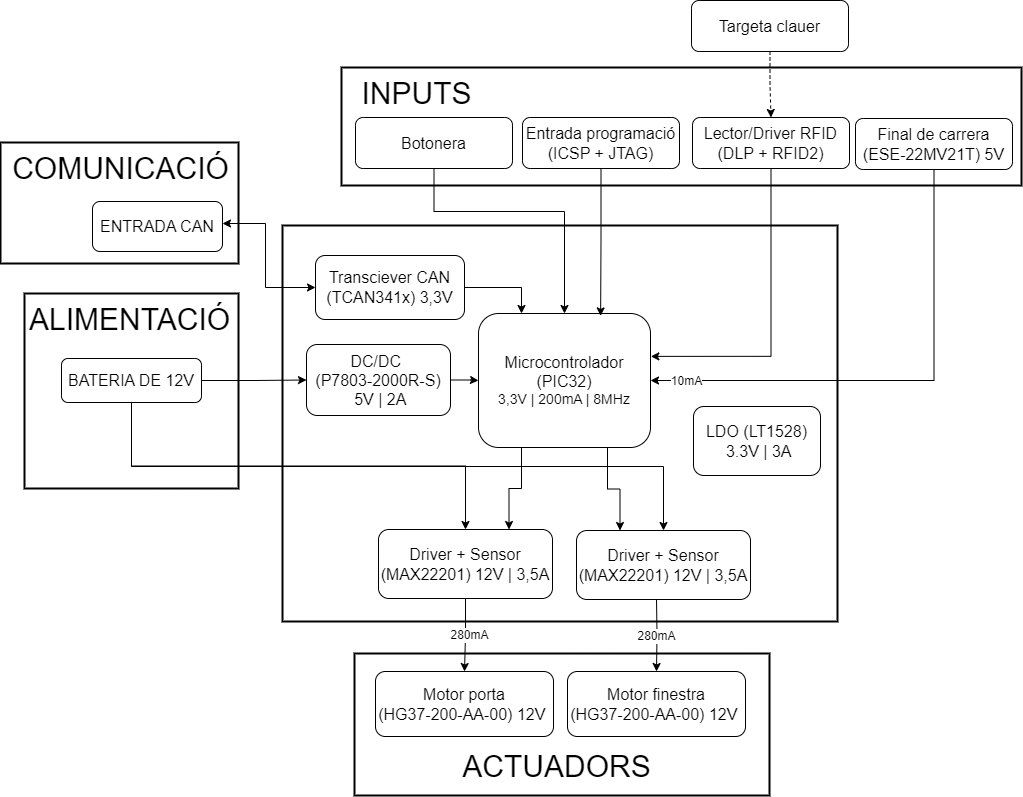

The diagram above was exported from draw.io. Its source (the exported page's mxGraphModel, read from the mxfile embedded in the PNG):
<mxGraphModel dx="2150" dy="1270" grid="0" gridSize="10" guides="0" tooltips="1" connect="1" arrows="1" fold="1" page="0" pageScale="1" pageWidth="827" pageHeight="1169" math="0" shadow="0">
  <root>
    <mxCell id="0" />
    <mxCell id="1" parent="0" />
    <mxCell id="kLv_MoMki2X8TJhcWyri-1" value="" style="rounded=0;whiteSpace=wrap;html=1;strokeWidth=2;" vertex="1" parent="1">
      <mxGeometry x="231" y="534" width="415" height="142" as="geometry" />
    </mxCell>
    <mxCell id="kLv_MoMki2X8TJhcWyri-2" value="" style="rounded=0;whiteSpace=wrap;html=1;strokeWidth=2;" vertex="1" parent="1">
      <mxGeometry x="-99" y="174" width="214" height="195" as="geometry" />
    </mxCell>
    <mxCell id="kLv_MoMki2X8TJhcWyri-3" value="" style="rounded=0;whiteSpace=wrap;html=1;strokeWidth=2;" vertex="1" parent="1">
      <mxGeometry x="-123" y="23" width="238" height="121" as="geometry" />
    </mxCell>
    <mxCell id="kLv_MoMki2X8TJhcWyri-4" value="" style="rounded=0;whiteSpace=wrap;html=1;strokeWidth=2;" vertex="1" parent="1">
      <mxGeometry x="218" y="-52" width="680" height="118" as="geometry" />
    </mxCell>
    <mxCell id="kLv_MoMki2X8TJhcWyri-5" value="" style="rounded=0;whiteSpace=wrap;html=1;strokeWidth=2;" vertex="1" parent="1">
      <mxGeometry x="159" y="106" width="555" height="396" as="geometry" />
    </mxCell>
    <mxCell id="kLv_MoMki2X8TJhcWyri-6" style="edgeStyle=orthogonalEdgeStyle;rounded=0;orthogonalLoop=1;jettySize=auto;html=1;exitX=1;exitY=0.5;exitDx=0;exitDy=0;" edge="1" parent="1" source="kLv_MoMki2X8TJhcWyri-8" target="kLv_MoMki2X8TJhcWyri-11">
      <mxGeometry relative="1" as="geometry" />
    </mxCell>
    <mxCell id="kLv_MoMki2X8TJhcWyri-7" value="&lt;font style=&quot;font-size: 12px;&quot;&gt;200mA&lt;/font&gt;" style="edgeLabel;html=1;align=center;verticalAlign=middle;resizable=0;points=[];" connectable="0" vertex="1" parent="kLv_MoMki2X8TJhcWyri-6">
      <mxGeometry x="0.3538" relative="1" as="geometry">
        <mxPoint x="56" y="-1" as="offset" />
      </mxGeometry>
    </mxCell>
    <mxCell id="kLv_MoMki2X8TJhcWyri-8" value="&lt;div&gt;&lt;font style=&quot;font-size: 16px;&quot;&gt;&lt;span style=&quot;background-color: transparent; font-size: 12pt;&quot;&gt;DC/DC&amp;nbsp;&lt;/span&gt;&lt;/font&gt;&lt;/div&gt;&lt;div&gt;&lt;font style=&quot;font-size: 16px;&quot;&gt;&lt;span style=&quot;background-color: transparent; font-size: 12pt;&quot;&gt;(&lt;/span&gt;&lt;/font&gt;&lt;span style=&quot;background-color: initial; font-size: 16px;&quot;&gt;P7803-2000R-S&lt;/span&gt;&lt;span style=&quot;background-color: transparent; font-size: 12pt;&quot;&gt;)&lt;/span&gt;&lt;/div&gt;&lt;div&gt;&lt;font style=&quot;font-size: 16px;&quot;&gt;&lt;span style=&quot;background-color: transparent; font-family: Arial, sans-serif; font-size: 12pt; white-space-collapse: preserve;&quot;&gt; 5&lt;/span&gt;V | 2A&lt;/font&gt;&lt;/div&gt;" style="rounded=1;whiteSpace=wrap;html=1;fontSize=12;glass=0;strokeWidth=1;shadow=0;" vertex="1" parent="1">
      <mxGeometry x="183" y="225" width="144" height="71" as="geometry" />
    </mxCell>
    <mxCell id="kLv_MoMki2X8TJhcWyri-9" style="edgeStyle=orthogonalEdgeStyle;rounded=0;orthogonalLoop=1;jettySize=auto;html=1;exitX=0.25;exitY=1;exitDx=0;exitDy=0;entryX=0.75;entryY=0;entryDx=0;entryDy=0;" edge="1" parent="1" source="kLv_MoMki2X8TJhcWyri-11" target="kLv_MoMki2X8TJhcWyri-13">
      <mxGeometry relative="1" as="geometry" />
    </mxCell>
    <mxCell id="kLv_MoMki2X8TJhcWyri-10" style="edgeStyle=orthogonalEdgeStyle;rounded=0;orthogonalLoop=1;jettySize=auto;html=1;exitX=0.75;exitY=1;exitDx=0;exitDy=0;entryX=0.25;entryY=0;entryDx=0;entryDy=0;" edge="1" parent="1" source="kLv_MoMki2X8TJhcWyri-11" target="kLv_MoMki2X8TJhcWyri-38">
      <mxGeometry relative="1" as="geometry" />
    </mxCell>
    <mxCell id="kLv_MoMki2X8TJhcWyri-11" value="&lt;div&gt;&lt;font style=&quot;font-size: 16px;&quot;&gt;Microcontrolador (PIC32)&lt;/font&gt;&lt;/div&gt;&lt;div style=&quot;font-size: 14px;&quot;&gt;&lt;font style=&quot;font-size: 14px;&quot;&gt;3,3V | 200mA | 8MHz&lt;font style=&quot;font-size: 14px;&quot;&gt;&lt;br&gt;&lt;/font&gt;&lt;/font&gt;&lt;/div&gt;" style="rounded=1;whiteSpace=wrap;html=1;fontSize=12;glass=0;strokeWidth=1;shadow=0;" vertex="1" parent="1">
      <mxGeometry x="355" y="194" width="172" height="134" as="geometry" />
    </mxCell>
    <mxCell id="kLv_MoMki2X8TJhcWyri-12" style="edgeStyle=orthogonalEdgeStyle;rounded=0;orthogonalLoop=1;jettySize=auto;html=1;exitX=0.5;exitY=1;exitDx=0;exitDy=0;" edge="1" parent="1" source="kLv_MoMki2X8TJhcWyri-13" target="kLv_MoMki2X8TJhcWyri-40">
      <mxGeometry relative="1" as="geometry" />
    </mxCell>
    <mxCell id="kLv_MoMki2X8TJhcWyri-13" value="&lt;font style=&quot;font-size: 16px;&quot;&gt;Driver + Sensor&lt;/font&gt;&lt;div&gt;&lt;font style=&quot;font-size: 16px;&quot;&gt;(&lt;span id=&quot;docs-internal-guid-59b19369-7fff-1bd9-5bc9-37068acd6d61&quot;&gt;&lt;span style=&quot;font-size: 12pt; font-family: Arial, sans-serif; background-color: transparent; font-variant-numeric: normal; font-variant-east-asian: normal; font-variant-alternates: normal; font-variant-position: normal; vertical-align: baseline; white-space-collapse: preserve;&quot;&gt;MAX22201) &lt;/span&gt;&lt;/span&gt;12V | 3,5A&lt;/font&gt;&lt;/div&gt;" style="rounded=1;whiteSpace=wrap;html=1;fontSize=12;glass=0;strokeWidth=1;shadow=0;" vertex="1" parent="1">
      <mxGeometry x="255" y="410" width="174" height="69" as="geometry" />
    </mxCell>
    <mxCell id="kLv_MoMki2X8TJhcWyri-14" style="edgeStyle=orthogonalEdgeStyle;rounded=0;orthogonalLoop=1;jettySize=auto;html=1;entryX=0;entryY=0.5;entryDx=0;entryDy=0;" edge="1" parent="1" source="kLv_MoMki2X8TJhcWyri-17" target="kLv_MoMki2X8TJhcWyri-8">
      <mxGeometry relative="1" as="geometry" />
    </mxCell>
    <mxCell id="kLv_MoMki2X8TJhcWyri-15" style="edgeStyle=orthogonalEdgeStyle;rounded=0;orthogonalLoop=1;jettySize=auto;html=1;exitX=0.5;exitY=1;exitDx=0;exitDy=0;entryX=0.5;entryY=0;entryDx=0;entryDy=0;" edge="1" parent="1" source="kLv_MoMki2X8TJhcWyri-17" target="kLv_MoMki2X8TJhcWyri-13">
      <mxGeometry relative="1" as="geometry" />
    </mxCell>
    <mxCell id="kLv_MoMki2X8TJhcWyri-16" style="edgeStyle=orthogonalEdgeStyle;rounded=0;orthogonalLoop=1;jettySize=auto;html=1;exitX=0.5;exitY=1;exitDx=0;exitDy=0;entryX=0.5;entryY=0;entryDx=0;entryDy=0;" edge="1" parent="1" source="kLv_MoMki2X8TJhcWyri-17" target="kLv_MoMki2X8TJhcWyri-38">
      <mxGeometry relative="1" as="geometry" />
    </mxCell>
    <mxCell id="kLv_MoMki2X8TJhcWyri-17" value="&lt;font style=&quot;font-size: 16px;&quot;&gt;BATERIA DE 12V&lt;br&gt;&lt;/font&gt;" style="rounded=1;whiteSpace=wrap;html=1;fontSize=12;glass=0;strokeWidth=1;shadow=0;" vertex="1" parent="1">
      <mxGeometry x="-62" y="239" width="140" height="44" as="geometry" />
    </mxCell>
    <mxCell id="kLv_MoMki2X8TJhcWyri-18" style="edgeStyle=orthogonalEdgeStyle;rounded=0;orthogonalLoop=1;jettySize=auto;html=1;exitX=0.5;exitY=1;exitDx=0;exitDy=0;entryX=1;entryY=0.5;entryDx=0;entryDy=0;" edge="1" parent="1" source="kLv_MoMki2X8TJhcWyri-20" target="kLv_MoMki2X8TJhcWyri-11">
      <mxGeometry relative="1" as="geometry" />
    </mxCell>
    <mxCell id="kLv_MoMki2X8TJhcWyri-19" value="&lt;font style=&quot;font-size: 12px;&quot;&gt;10mA&lt;/font&gt;" style="edgeLabel;html=1;align=center;verticalAlign=middle;resizable=0;points=[];" connectable="0" vertex="1" parent="kLv_MoMki2X8TJhcWyri-18">
      <mxGeometry x="0.4296" relative="1" as="geometry">
        <mxPoint x="-106" as="offset" />
      </mxGeometry>
    </mxCell>
    <mxCell id="kLv_MoMki2X8TJhcWyri-20" value="&lt;font style=&quot;font-size: 16px;&quot;&gt;Final de carrera&lt;/font&gt;&lt;div&gt;&lt;font style=&quot;font-size: 16px;&quot;&gt;(ESE-22MV21T) 5V&lt;/font&gt;&lt;/div&gt;" style="rounded=1;whiteSpace=wrap;html=1;fontSize=12;glass=0;strokeWidth=1;shadow=0;" vertex="1" parent="1">
      <mxGeometry x="732" y="-1" width="157" height="51" as="geometry" />
    </mxCell>
    <mxCell id="kLv_MoMki2X8TJhcWyri-21" value="&lt;font style=&quot;font-size: 16px;&quot;&gt;Motor finestra&lt;/font&gt;&lt;div&gt;&lt;span style=&quot;font-size: 16px;&quot;&gt;(HG37-200-AA-00) 12V&amp;nbsp;&lt;/span&gt;&lt;/div&gt;" style="rounded=1;whiteSpace=wrap;html=1;fontSize=12;glass=0;strokeWidth=1;shadow=0;" vertex="1" parent="1">
      <mxGeometry x="444" y="552" width="178" height="65" as="geometry" />
    </mxCell>
    <mxCell id="kLv_MoMki2X8TJhcWyri-22" style="edgeStyle=orthogonalEdgeStyle;rounded=0;orthogonalLoop=1;jettySize=auto;html=1;entryX=0.25;entryY=0;entryDx=0;entryDy=0;" edge="1" parent="1" source="kLv_MoMki2X8TJhcWyri-24" target="kLv_MoMki2X8TJhcWyri-11">
      <mxGeometry relative="1" as="geometry" />
    </mxCell>
    <mxCell id="kLv_MoMki2X8TJhcWyri-23" value="&lt;font style=&quot;font-size: 30px;&quot;&gt;INPUTS&lt;/font&gt;" style="edgeLabel;html=1;align=center;verticalAlign=middle;resizable=0;points=[];" connectable="0" vertex="1" parent="kLv_MoMki2X8TJhcWyri-22">
      <mxGeometry x="0.1078" y="-3" relative="1" as="geometry">
        <mxPoint x="-96" y="-198" as="offset" />
      </mxGeometry>
    </mxCell>
    <mxCell id="kLv_MoMki2X8TJhcWyri-24" value="&lt;font style=&quot;font-size: 16px;&quot;&gt;Transciever CAN (&lt;span id=&quot;docs-internal-guid-9ef7ac20-7fff-d547-c351-844e907cfaec&quot;&gt;&lt;span style=&quot;font-size: 12pt; font-family: Arial, sans-serif; background-color: transparent; font-variant-numeric: normal; font-variant-east-asian: normal; font-variant-alternates: normal; font-variant-position: normal; vertical-align: baseline; white-space-collapse: preserve;&quot;&gt;TCAN341x&lt;/span&gt;&lt;/span&gt;) 3,3V&lt;/font&gt;" style="rounded=1;whiteSpace=wrap;html=1;fontSize=12;glass=0;strokeWidth=1;shadow=0;" vertex="1" parent="1">
      <mxGeometry x="192" y="136" width="149" height="64" as="geometry" />
    </mxCell>
    <mxCell id="kLv_MoMki2X8TJhcWyri-25" style="edgeStyle=orthogonalEdgeStyle;rounded=0;orthogonalLoop=1;jettySize=auto;html=1;entryX=0;entryY=0.5;entryDx=0;entryDy=0;startArrow=classic;startFill=1;" edge="1" parent="1" source="kLv_MoMki2X8TJhcWyri-26" target="kLv_MoMki2X8TJhcWyri-24">
      <mxGeometry relative="1" as="geometry">
        <Array as="points">
          <mxPoint x="142" y="104" />
          <mxPoint x="142" y="168" />
        </Array>
      </mxGeometry>
    </mxCell>
    <mxCell id="kLv_MoMki2X8TJhcWyri-26" value="&lt;font style=&quot;font-size: 16px;&quot;&gt;ENTRADA CAN&lt;/font&gt;" style="rounded=1;whiteSpace=wrap;html=1;fontSize=12;glass=0;strokeWidth=1;shadow=0;" vertex="1" parent="1">
      <mxGeometry x="-31" y="82" width="130" height="50" as="geometry" />
    </mxCell>
    <mxCell id="kLv_MoMki2X8TJhcWyri-27" style="edgeStyle=orthogonalEdgeStyle;rounded=0;orthogonalLoop=1;jettySize=auto;html=1;exitX=0.5;exitY=1;exitDx=0;exitDy=0;" edge="1" parent="1" target="kLv_MoMki2X8TJhcWyri-21">
      <mxGeometry relative="1" as="geometry">
        <mxPoint x="533" y="478" as="sourcePoint" />
      </mxGeometry>
    </mxCell>
    <mxCell id="kLv_MoMki2X8TJhcWyri-28" value="&lt;font style=&quot;font-size: 12px;&quot;&gt;280mA&lt;/font&gt;" style="edgeLabel;html=1;align=center;verticalAlign=middle;resizable=0;points=[];" connectable="0" vertex="1" parent="1">
      <mxGeometry x="551.9968503693425" y="480.001003423763" as="geometry">
        <mxPoint x="-20" y="36" as="offset" />
      </mxGeometry>
    </mxCell>
    <mxCell id="kLv_MoMki2X8TJhcWyri-29" value="&lt;span style=&quot;font-size: 30px;&quot;&gt;ALIMENTACIÓ&lt;/span&gt;" style="edgeLabel;html=1;align=center;verticalAlign=middle;resizable=0;points=[];" connectable="0" vertex="1" parent="1">
      <mxGeometry x="-15.999230769230948" y="200.99846153846147" as="geometry">
        <mxPoint x="21" y="-2" as="offset" />
      </mxGeometry>
    </mxCell>
    <mxCell id="kLv_MoMki2X8TJhcWyri-30" value="&lt;span style=&quot;font-size: 30px;&quot;&gt;ACTUADORS&lt;/span&gt;" style="edgeLabel;html=1;align=center;verticalAlign=middle;resizable=0;points=[];" connectable="0" vertex="1" parent="1">
      <mxGeometry x="432.0000334001253" y="646.0033333333333" as="geometry" />
    </mxCell>
    <mxCell id="kLv_MoMki2X8TJhcWyri-31" style="edgeStyle=orthogonalEdgeStyle;rounded=0;orthogonalLoop=1;jettySize=auto;html=1;exitX=0.5;exitY=1;exitDx=0;exitDy=0;entryX=0.5;entryY=0;entryDx=0;entryDy=0;" edge="1" parent="1" source="kLv_MoMki2X8TJhcWyri-32" target="kLv_MoMki2X8TJhcWyri-11">
      <mxGeometry relative="1" as="geometry">
        <Array as="points">
          <mxPoint x="311" y="92" />
          <mxPoint x="441" y="92" />
        </Array>
      </mxGeometry>
    </mxCell>
    <mxCell id="kLv_MoMki2X8TJhcWyri-32" value="&lt;span style=&quot;font-size: 16px;&quot;&gt;Botonera&lt;/span&gt;" style="rounded=1;whiteSpace=wrap;html=1;fontSize=12;glass=0;strokeWidth=1;shadow=0;" vertex="1" parent="1">
      <mxGeometry x="232" y="-2" width="157" height="51" as="geometry" />
    </mxCell>
    <mxCell id="kLv_MoMki2X8TJhcWyri-33" value="&lt;span style=&quot;font-size: 16px;&quot;&gt;Entrada programació&lt;/span&gt;&lt;div&gt;&lt;span style=&quot;font-size: 16px;&quot;&gt;(ICSP + JTAG)&lt;/span&gt;&lt;/div&gt;" style="rounded=1;whiteSpace=wrap;html=1;fontSize=12;glass=0;strokeWidth=1;shadow=0;" vertex="1" parent="1">
      <mxGeometry x="399" y="-2" width="157" height="51" as="geometry" />
    </mxCell>
    <mxCell id="kLv_MoMki2X8TJhcWyri-34" style="edgeStyle=orthogonalEdgeStyle;rounded=0;orthogonalLoop=1;jettySize=auto;html=1;exitX=0.5;exitY=1;exitDx=0;exitDy=0;dashed=1;" edge="1" parent="1" source="kLv_MoMki2X8TJhcWyri-35" target="kLv_MoMki2X8TJhcWyri-39">
      <mxGeometry relative="1" as="geometry" />
    </mxCell>
    <mxCell id="kLv_MoMki2X8TJhcWyri-35" value="&lt;span style=&quot;font-size: 16px;&quot;&gt;Targeta clauer&lt;/span&gt;" style="rounded=1;whiteSpace=wrap;html=1;fontSize=12;glass=0;strokeWidth=1;shadow=0;" vertex="1" parent="1">
      <mxGeometry x="568" y="-119" width="157" height="51" as="geometry" />
    </mxCell>
    <mxCell id="kLv_MoMki2X8TJhcWyri-36" style="edgeStyle=orthogonalEdgeStyle;rounded=0;orthogonalLoop=1;jettySize=auto;html=1;exitX=0.5;exitY=1;exitDx=0;exitDy=0;entryX=0.71;entryY=0.018;entryDx=0;entryDy=0;entryPerimeter=0;" edge="1" parent="1" source="kLv_MoMki2X8TJhcWyri-33" target="kLv_MoMki2X8TJhcWyri-11">
      <mxGeometry relative="1" as="geometry" />
    </mxCell>
    <mxCell id="kLv_MoMki2X8TJhcWyri-37" value="&lt;span style=&quot;font-size: 30px;&quot;&gt;COMUNICACIÓ&lt;/span&gt;" style="edgeLabel;html=1;align=center;verticalAlign=middle;resizable=0;points=[];" connectable="0" vertex="1" parent="1">
      <mxGeometry x="-24.999230769230948" y="49.99846153846147" as="geometry">
        <mxPoint x="21" y="-2" as="offset" />
      </mxGeometry>
    </mxCell>
    <mxCell id="kLv_MoMki2X8TJhcWyri-38" value="&lt;font style=&quot;font-size: 16px;&quot;&gt;Driver + Sensor&lt;/font&gt;&lt;div&gt;&lt;font style=&quot;font-size: 16px;&quot;&gt;(&lt;span id=&quot;docs-internal-guid-59b19369-7fff-1bd9-5bc9-37068acd6d61&quot;&gt;&lt;span style=&quot;font-size: 12pt; font-family: Arial, sans-serif; background-color: transparent; font-variant-numeric: normal; font-variant-east-asian: normal; font-variant-alternates: normal; font-variant-position: normal; vertical-align: baseline; white-space-collapse: preserve;&quot;&gt;MAX22201) &lt;/span&gt;&lt;/span&gt;12V | 3,5A&lt;/font&gt;&lt;/div&gt;" style="rounded=1;whiteSpace=wrap;html=1;fontSize=12;glass=0;strokeWidth=1;shadow=0;" vertex="1" parent="1">
      <mxGeometry x="453" y="411" width="174" height="69" as="geometry" />
    </mxCell>
    <mxCell id="kLv_MoMki2X8TJhcWyri-39" value="&lt;span style=&quot;font-size: 16px;&quot;&gt;Lector/Driver RFID&lt;/span&gt;&lt;div&gt;&lt;span style=&quot;font-size: 16px;&quot;&gt;(DLP + RFID2)&lt;/span&gt;&lt;/div&gt;" style="rounded=1;whiteSpace=wrap;html=1;fontSize=12;glass=0;strokeWidth=1;shadow=0;" vertex="1" parent="1">
      <mxGeometry x="569" y="-2" width="157" height="51" as="geometry" />
    </mxCell>
    <mxCell id="kLv_MoMki2X8TJhcWyri-40" value="&lt;font style=&quot;font-size: 16px;&quot;&gt;Motor porta&lt;/font&gt;&lt;div&gt;&lt;span style=&quot;font-size: 16px;&quot;&gt;(HG37-200-AA-00) 12V&amp;nbsp;&lt;/span&gt;&lt;/div&gt;" style="rounded=1;whiteSpace=wrap;html=1;fontSize=12;glass=0;strokeWidth=1;shadow=0;" vertex="1" parent="1">
      <mxGeometry x="252" y="552" width="178" height="65" as="geometry" />
    </mxCell>
    <mxCell id="kLv_MoMki2X8TJhcWyri-41" style="edgeStyle=orthogonalEdgeStyle;rounded=0;orthogonalLoop=1;jettySize=auto;html=1;exitX=0.5;exitY=1;exitDx=0;exitDy=0;entryX=1.002;entryY=0.32;entryDx=0;entryDy=0;entryPerimeter=0;" edge="1" parent="1" source="kLv_MoMki2X8TJhcWyri-39" target="kLv_MoMki2X8TJhcWyri-11">
      <mxGeometry relative="1" as="geometry" />
    </mxCell>
    <mxCell id="kLv_MoMki2X8TJhcWyri-42" value="&lt;font style=&quot;font-size: 12px;&quot;&gt;280mA&lt;/font&gt;" style="edgeLabel;html=1;align=center;verticalAlign=middle;resizable=0;points=[];" connectable="0" vertex="1" parent="1">
      <mxGeometry x="364.9968503693425" y="479.001003423763" as="geometry">
        <mxPoint x="-20" y="36" as="offset" />
      </mxGeometry>
    </mxCell>
    <mxCell id="kLv_MoMki2X8TJhcWyri-43" value="&lt;font style=&quot;font-size: 16px;&quot;&gt;LDO &lt;/font&gt;&lt;font style=&quot;font-size: 16px;&quot;&gt;&lt;span data-darkreader-inline-bgcolor=&quot;&quot; style=&quot;background-color: transparent; font-family: Arial, sans-serif; font-size: 12pt; --darkreader-inline-bgcolor: transparent;&quot;&gt;(LT1528)&lt;/span&gt;&lt;/font&gt;&lt;div&gt;&lt;font style=&quot;font-size: 16px;&quot;&gt;&lt;span data-darkreader-inline-bgcolor=&quot;&quot; style=&quot;background-color: transparent; font-family: Arial, sans-serif; font-size: 12pt; --darkreader-inline-bgcolor: transparent;&quot;&gt;&amp;nbsp;&lt;/span&gt;3.3V | 3A&lt;br&gt;&lt;/font&gt;&lt;/div&gt;" style="rounded=1;whiteSpace=wrap;html=1;fontSize=12;glass=0;strokeWidth=1;shadow=0;" vertex="1" parent="1">
      <mxGeometry x="570" y="287" width="127" height="69" as="geometry" />
    </mxCell>
  </root>
</mxGraphModel>